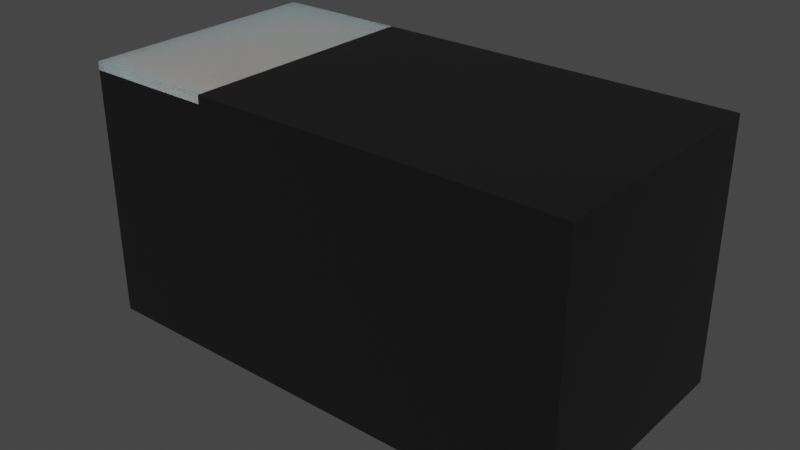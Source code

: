 # Source: D_0201_0603Metric.blend  (saved by Blender 3.2.14; exported with 4.5.12 LTS)
import bpy
from mathutils import Matrix  # noqa: F401  (used for matrix-valued properties, if any)

bpy.ops.wm.read_factory_settings(use_empty=True)
scene = bpy.context.scene
scene.name = 'Scene'

# ---- collections
col_collection = bpy.data.collections.new('Collection'); scene.collection.children.link(col_collection)

# ---- materials (node trees are filled in below, after node groups)
mat_metal_pins = bpy.data.materials.new('metal_pins')
mat_metal_pins.use_transparent_shadow = False
mat_metal_pins.preview_render_type = 'CUBE'
mat_plastic_chip = bpy.data.materials.new('plastic_chip')
mat_plastic_chip.use_transparent_shadow = False
mat_plastic_chip.preview_render_type = 'CUBE'
mat_white_markings = bpy.data.materials.new('white_markings')
mat_white_markings.use_transparent_shadow = False
mat_white_markings.preview_render_type = 'FLAT'

# ---- material node trees
mat_metal_pins.use_nodes = True; mat_metal_pins.node_tree.nodes.clear()
_N = mat_metal_pins.node_tree.nodes; _L = mat_metal_pins.node_tree.links
n0 = _N.new('ShaderNodeMapping'); n0.name = 'Mapping'; n0.location = (-1447, -91)
n0.inputs[3].default_value = (4.8, 1.2, 1.1)
n1 = _N.new('ShaderNodeBsdfPrincipled'); n1.name = 'Principled BSDF'; n1.location = (-560, 254)
n1.distribution = 'GGX'
n1.subsurface_method = 'BURLEY'
n1.inputs[1].default_value = 0.7818
n1.inputs[2].default_value = 0.2886
n1.inputs[3].default_value = 1.45
n1.inputs[13].default_value = 0.0
n1.inputs[27].default_value = (0.0, 0.0, 0.0, 1.0)
n1.inputs[28].default_value = 1.0
n2 = _N.new('ShaderNodeOutputMaterial'); n2.name = 'Material Output.002'; n2.location = (-205, 253)
n2.width = 213
n3 = _N.new('ShaderNodeTexNoise'); n3.name = 'Noise Texture.002'; n3.location = (-1228, -73)
n3.inputs[2].default_value = 0.1
n3.inputs[3].default_value = 7.0
n3.inputs[4].default_value = 0.6
n3.inputs[8].default_value = 0.4
n4 = _N.new('ShaderNodeTexCoord'); n4.name = 'Texture Coordinate'; n4.location = (-1636, -116)
n5 = _N.new('ShaderNodeMix'); n5.name = 'Mix.001'; n5.location = (-921, 45)
n5.data_type = 'RGBA'
n5.inputs[6].default_value = (0.9398, 0.9547, 1.0, 1.0)
n5.inputs[7].default_value = (0.13, 0.1259, 0.1359, 1.0)
n6 = _N.new('ShaderNodeBump'); n6.name = 'Bump.001'; n6.location = (-1001, -227)
n6.inputs[0].default_value = 0.05
n6.inputs[1].default_value = 0.01
n6.inputs[2].default_value = 1.0
_L.new(n1.outputs[0], n2.inputs[0])
_L.new(n3.outputs[0], n6.inputs[3])
_L.new(n0.outputs[0], n3.inputs[0])
_L.new(n3.outputs[0], n5.inputs[0])
_L.new(n4.outputs[3], n0.inputs[0])
_L.new(n5.outputs[2], n1.inputs[0])
_L.new(n6.outputs[0], n1.inputs[5])
n2.is_active_output = True
mat_plastic_chip.use_nodes = True; mat_plastic_chip.node_tree.nodes.clear()
_N = mat_plastic_chip.node_tree.nodes; _L = mat_plastic_chip.node_tree.links
n0 = _N.new('ShaderNodeBsdfPrincipled'); n0.name = 'Principled BSDF'; n0.location = (10, 300)
n0.distribution = 'GGX'
n0.subsurface_method = 'BURLEY'
n0.inputs[0].default_value = (0.009312, 0.009312, 0.009312, 1.0)
n0.inputs[1].default_value = 0.1372
n0.inputs[2].default_value = 0.3706
n0.inputs[3].default_value = 1.45
n0.inputs[27].default_value = (0.0, 0.0, 0.0, 1.0)
n0.inputs[28].default_value = 1.0
n1 = _N.new('ShaderNodeOutputMaterial'); n1.name = 'Material Output'; n1.location = (300, 300)
n2 = _N.new('ShaderNodeTexNoise'); n2.name = 'Noise Texture'; n2.location = (-893, 54)
n2.inputs[2].default_value = 200.0
n2.inputs[3].default_value = 3.6
n2.inputs[4].default_value = 0.8375
n3 = _N.new('ShaderNodeBump'); n3.name = 'Bump'; n3.location = (-604, -53)
n3.inputs[0].default_value = 0.08
n3.inputs[1].default_value = 1.0
n3.inputs[2].default_value = 1.0
_L.new(n0.outputs[0], n1.inputs[0])
_L.new(n2.outputs[0], n3.inputs[3])
_L.new(n3.outputs[0], n0.inputs[5])
n1.is_active_output = True
mat_white_markings.use_nodes = True; mat_white_markings.node_tree.nodes.clear()
_N = mat_white_markings.node_tree.nodes; _L = mat_white_markings.node_tree.links
n0 = _N.new('ShaderNodeOutputMaterial'); n0.name = 'Material Output'; n0.location = (300, 300)
n1 = _N.new('ShaderNodeBsdfPrincipled'); n1.name = 'Principled BSDF'; n1.location = (-34, 272)
n1.distribution = 'GGX'
n1.subsurface_method = 'BURLEY'
n1.inputs[1].default_value = 0.02
n1.inputs[2].default_value = 0.4636
n1.inputs[3].default_value = 1.4
n1.inputs[8].default_value = 1.0
n1.inputs[10].default_value = 0.3682
n1.inputs[13].default_value = 0.6591
n1.inputs[18].default_value = 0.2318
n1.inputs[20].default_value = 0.6709
n1.inputs[24].default_value = 0.1191
n1.inputs[27].default_value = (0.0, 0.0, 0.0, 1.0)
n1.inputs[28].default_value = 1.0
n2 = _N.new('ShaderNodeMapping'); n2.name = 'Mapping'; n2.location = (-1010, 265)
n2.inputs[3].default_value = (3.0, 1.0, 1.0)
n3 = _N.new('ShaderNodeTexCoord'); n3.name = 'Texture Coordinate'; n3.location = (-1250, 180)
n4 = _N.new('ShaderNodeBump'); n4.name = 'Bump'; n4.location = (-376, -99)
n4.inputs[0].default_value = 0.05
n4.inputs[1].default_value = 1.0
n4.inputs[2].default_value = 1.0
n5 = _N.new('ShaderNodeTexNoise'); n5.name = 'Noise Texture'; n5.location = (-662, 176)
n5.inputs[2].default_value = 88.0
n5.inputs[3].default_value = 10.8
n5.inputs[4].default_value = 0.9167
n5.inputs[8].default_value = 1.6
n6 = _N.new('ShaderNodeValToRGB'); n6.name = 'ColorRamp'; n6.location = (-354, 186)
while len(n6.color_ramp.elements) > 1: n6.color_ramp.elements.remove(n6.color_ramp.elements[-1])
n6.color_ramp.elements[0].position = 0.0; n6.color_ramp.elements[0].color = (0.2596, 0.2596, 0.2596, 1.0)
_e = n6.color_ramp.elements.new(1.0); _e.color = (0.6303, 0.6303, 0.6303, 1.0)
n7 = _N.new('ShaderNodeMix'); n7.name = 'Mix'; n7.location = (-204, 152)
n7.data_type = 'RGBA'
n7.inputs[0].default_value = 0.3682
n7.inputs[7].default_value = (0.2525, 0.2525, 0.2525, 1.0)
_L.new(n5.outputs[0], n6.inputs[0])
_L.new(n1.outputs[0], n0.inputs[0])
_L.new(n3.outputs[2], n2.inputs[0])
_L.new(n2.outputs[0], n5.inputs[0])
_L.new(n5.outputs[0], n4.inputs[3])
_L.new(n4.outputs[0], n1.inputs[5])
_L.new(n6.outputs[0], n7.inputs[6])
_L.new(n7.outputs[2], n1.inputs[0])
n0.is_active_output = True

# ---- world
world_world = bpy.data.worlds.new('World'); scene.world = world_world
world_world.use_nodes = True; world_world.node_tree.nodes.clear()
_N = world_world.node_tree.nodes; _L = world_world.node_tree.links
n0 = _N.new('ShaderNodeOutputWorld'); n0.name = 'World Output'; n0.location = (300, 300)
n1 = _N.new('ShaderNodeBackground'); n1.name = 'Background'; n1.location = (10, 300)
n1.inputs[0].default_value = (0.05088, 0.05088, 0.05088, 1.0)
_L.new(n1.outputs[0], n0.inputs[0])
n0.is_active_output = True
world_world.color = (0.05088, 0.05088, 0.05088)
world_world.use_sun_shadow = False
world_world.sun_shadow_jitter_overblur = 0.0

# ---- meshes
me_shape_9_indexedfaceset_001 = bpy.data.meshes.new('SHAPE_9_IndexedFaceSet.001')
me_shape_9_indexedfaceset_001.from_pydata([(-0.05118, 0.002992, 0.04724), (-0.1063, 0.002992, 0.04724), (-0.05118, 0.0, 0.04724), (-0.1063, 0.0, 0.04724), (-0.05118, 0.002992, -0.04724), (-0.1063, 0.002992, -0.04724), (-0.05118, 0.0, -0.04724), (-0.1063, 0.0, -0.04724), (0.05118, 0.002992, 0.04724), (0.05118, 0.002992, -0.04724), (0.1063, 0.002992, -0.04724), (0.1063, 0.002992, 0.04724), (0.1063, 0.0, 0.04724), (0.05118, 0.0, -0.04724), (0.05118, 0.0, 0.04724), (0.1063, 0.0, -0.04724), (0.1181, 0.002992, -0.05906), (0.1181, 0.126, 0.05906), (0.1181, 0.126, -0.05906), (0.1181, 0.002992, 0.05906), (-0.1181, 0.002992, 0.05906), (-0.05433, 0.122, 0.05906), (-0.05433, 0.126, 0.05906), (-0.05433, 0.126, -0.05906), (-0.1181, 0.002992, -0.05906), (-0.05433, 0.122, -0.05906), (-0.1181, 0.122, -0.05906), (-0.1181, 0.126, -0.05906), (-0.1181, 0.126, 0.05906), (-0.1181, 0.122, 0.05906)], [], [(10, 9, 13), (10, 13, 15), (0, 5, 4), (0, 1, 5), (1, 0, 2), (1, 2, 3), (2, 0, 4), (2, 4, 6), (4, 5, 7), (4, 7, 6), (5, 1, 3), (5, 3, 7), (2, 7, 3), (2, 6, 7), (11, 8, 9), (11, 9, 10), (11, 10, 15), (11, 15, 12), (8, 14, 13), (8, 13, 9), (8, 11, 12), (8, 12, 14), (12, 15, 13), (12, 13, 14), (26, 20, 24), (26, 29, 20), (20, 19, 16), (20, 16, 24), (19, 17, 18), (19, 18, 16), (17, 22, 23), (17, 23, 18), (21, 17, 19), (21, 19, 20), (22, 17, 21), (29, 21, 20), (25, 16, 18), (25, 24, 16), (23, 25, 18), (26, 24, 25), (22, 21, 25), (22, 25, 23), (21, 26, 25), (21, 29, 26), (28, 26, 27), (28, 29, 26), (27, 25, 23), (27, 26, 25), (22, 29, 28), (22, 21, 29), (22, 27, 23), (22, 28, 27)])
me_shape_9_indexedfaceset_001.polygons.foreach_set('use_smooth', [True] * 52)
me_shape_9_indexedfaceset_001.polygons.foreach_set('material_index', [0, 0, 0, 0, 0, 0, 0, 0, 0, 0, 0, 0, 0, 0, 0, 0, 0, 0, 0, 0, 0, 0, 0, 0, 1, 1, 1, 1, 1, 1, 1, 1, 1, 1, 1, 1, 1, 1, 1, 1, 1, 1, 1, 1, 2, 2, 2, 2, 2, 2, 2, 2])
_k = set([(0, 1), (0, 2), (0, 4), (1, 3), (1, 5), (2, 3), (2, 6), (3, 7), (4, 5), (4, 6), (5, 7), (6, 7), (8, 9), (8, 11), (8, 14), (9, 10), (9, 13), (10, 11), (10, 15), (11, 12), (12, 14), (12, 15), (13, 14), (13, 15), (16, 18), (16, 19), (16, 24), (17, 18), (17, 19), (17, 22), (18, 23), (19, 20), (20, 24), (20, 29), (21, 22), (21, 25), (21, 29), (22, 23), (22, 28), (23, 25), (23, 27), (24, 26), (25, 26), (26, 27), (26, 29), (27, 28), (28, 29)])
me_shape_9_indexedfaceset_001.attributes.new('sharp_edge', 'BOOLEAN', 'EDGE').data.foreach_set('value', [ (min(e.vertices), max(e.vertices)) in _k for e in me_shape_9_indexedfaceset_001.edges])
_uv = me_shape_9_indexedfaceset_001.uv_layers.new(name='UVMap')
_uv.uv.foreach_set('vector', [1.037, 0.2926, 0.804, 0.2926, 0.804, 0.28, 1.037, 0.2926, 0.804, 0.28, 1.037, 0.28, 0.3707, 0.7, 0.1374, 0.3, 0.3707, 0.3, 0.3707, 0.7, 0.1374, 0.7, 0.1374, 0.3, 0.1374, 0.2926, 0.3707, 0.2926, 0.3707, 0.28, 0.1374, 0.2926, 0.3707, 0.28, 0.1374, 0.28, 0.28, 0.7, 0.2926, 0.7, 0.2926, 0.3, 0.28, 0.7, 0.2926, 0.3, 0.28, 0.3, 0.3707, 0.2926, 0.1374, 0.2926, 0.1374, 0.28, 0.3707, 0.2926, 0.1374, 0.28, 0.3707, 0.28, 0.2926, 0.3, 0.2926, 0.7, 0.28, 0.7, 0.2926, 0.3, 0.28, 0.7, 0.28, 0.3, 0.3707, 0.7, 0.1374, 0.3, 0.1374, 0.7, 0.3707, 0.7, 0.3707, 0.3, 0.1374, 0.3, 1.037, 0.7, 0.804, 0.7, 0.804, 0.3, 1.037, 0.7, 0.804, 0.3, 1.037, 0.3, 0.2926, 0.7, 0.2926, 0.3, 0.28, 0.3, 0.2926, 0.7, 0.28, 0.3, 0.28, 0.7, 0.2926, 0.7, 0.28, 0.7, 0.28, 0.3, 0.2926, 0.7, 0.28, 0.3, 0.2926, 0.3, 0.804, 0.2926, 1.037, 0.2926, 1.037, 0.28, 0.804, 0.2926, 1.037, 0.28, 0.804, 0.28, 1.037, 0.7, 1.037, 0.3, 0.804, 0.3, 1.037, 0.7, 0.804, 0.3, 0.804, 0.7, 0.7966, 0.25, 0.2926, 0.75, 0.2926, 0.25, 0.7966, 0.25, 0.7966, 0.75, 0.2926, 0.75, 0.08737, 0.75, 1.087, 0.75, 1.087, 0.25, 0.08737, 0.75, 1.087, 0.25, 0.08737, 0.25, 0.2926, 0.75, 0.8133, 0.75, 0.8133, 0.25, 0.2926, 0.75, 0.8133, 0.25, 0.2926, 0.25, 1.087, 0.75, 0.3574, 0.75, 0.3574, 0.25, 1.087, 0.75, 0.3574, 0.25, 1.087, 0.25, 0.3574, 0.7966, 1.087, 0.8133, 1.087, 0.2926, 0.3574, 0.7966, 1.087, 0.2926, 0.08737, 0.2926, 0.3574, 0.8133, 1.087, 0.8133, 0.3574, 0.7966, 0.08737, 0.7966, 0.3574, 0.7966, 0.08737, 0.2926, 0.3574, 0.7966, 1.087, 0.2926, 1.087, 0.8133, 0.3574, 0.7966, 0.08737, 0.2926, 1.087, 0.2926, 0.3574, 0.8133, 0.3574, 0.7966, 1.087, 0.8133, 0.08737, 0.7966, 0.08737, 0.2926, 0.3574, 0.7966, 0.8133, 0.75, 0.7966, 0.75, 0.7966, 0.25, 0.8133, 0.75, 0.7966, 0.25, 0.8133, 0.25, 0.3574, 0.75, 0.08737, 0.25, 0.3574, 0.25, 0.3574, 0.75, 0.08737, 0.75, 0.08737, 0.25, 0.8133, 0.75, 0.7966, 0.25, 0.8133, 0.25, 0.8133, 0.75, 0.7966, 0.75, 0.7966, 0.25, 0.08737, 0.8133, 0.3574, 0.7966, 0.3574, 0.8133, 0.08737, 0.8133, 0.08737, 0.7966, 0.3574, 0.7966, 0.3574, 0.8133, 0.08737, 0.7966, 0.08737, 0.8133, 0.3574, 0.8133, 0.3574, 0.7966, 0.08737, 0.7966, 0.3574, 0.75, 0.08737, 0.25, 0.3574, 0.25, 0.3574, 0.75, 0.08737, 0.75, 0.08737, 0.25])
me_shape_9_indexedfaceset_001.materials.append(mat_metal_pins)
me_shape_9_indexedfaceset_001.materials.append(mat_plastic_chip)
me_shape_9_indexedfaceset_001.materials.append(mat_white_markings)
me_shape_9_indexedfaceset_001.update()
me_shape_9_indexedfaceset_001.normals_split_custom_set([tuple(v) for v in zip(*[iter([0.0, 0.0, 1.0, 0.0, 0.0, 1.0, 0.0, 0.0, 1.0, 0.0, 0.0, 1.0, 0.0, 0.0, 1.0, 0.0, 0.0, 1.0, 0.0, -1.0, 0.0, 0.0, -1.0, 0.0, 0.0, -1.0, 0.0, 0.0, -1.0, 0.0, 0.0, -1.0, 0.0, 0.0, -1.0, 0.0, 0.0, 0.0, -1.0, 0.0, 0.0, -1.0, 0.0, 0.0, -1.0, 0.0, 0.0, -1.0, 0.0, 0.0, -1.0, 0.0, 0.0, -1.0, -1.0, 0.0, 0.0, -1.0, 0.0, 0.0, -1.0, 0.0, 0.0, -1.0, 0.0, 0.0, -1.0, 0.0, 0.0, -1.0, 0.0, 0.0, 0.0, 0.0, 1.0, 0.0, 0.0, 1.0, 0.0, 0.0, 1.0, 0.0, 0.0, 1.0, 0.0, 0.0, 1.0, 0.0, 0.0, 1.0, 1.0, 0.0, 0.0, 1.0, 0.0, 0.0, 1.0, 0.0, 0.0, 1.0, 0.0, 0.0, 1.0, 0.0, 0.0, 1.0, 0.0, 0.0, 0.0, 1.0, 0.0, 0.0, 1.0, 0.0, 0.0, 1.0, 0.0, 0.0, 1.0, 0.0, 0.0, 1.0, 0.0, 0.0, 1.0, 0.0, 0.0, -1.0, 0.0, 0.0, -1.0, 0.0, 0.0, -1.0, 0.0, 0.0, -1.0, 0.0, 0.0, -1.0, 0.0, 0.0, -1.0, 0.0, -1.0, 0.0, 0.0, -1.0, 0.0, 0.0, -1.0, 0.0, 0.0, -1.0, 0.0, 0.0, -1.0, 0.0, 0.0, -1.0, 0.0, 0.0, 1.0, 0.0, 0.0, 1.0, 0.0, 0.0, 1.0, 0.0, 0.0, 1.0, 0.0, 0.0, 1.0, 0.0, 0.0, 1.0, 0.0, 0.0, 0.0, 0.0, -1.0, 0.0, 0.0, -1.0, 0.0, 0.0, -1.0, 0.0, 0.0, -1.0, 0.0, 0.0, -1.0, 0.0, 0.0, -1.0, 0.0, 1.0, 0.0, 0.0, 1.0, 0.0, 0.0, 1.0, 0.0, 0.0, 1.0, 0.0, 0.0, 1.0, 0.0, 0.0, 1.0, 0.0, 1.0, 0.0, 0.0, 1.0, 0.0, 0.0, 1.0, 0.0, 0.0, 1.0, 0.0, 0.0, 1.0, 0.0, 0.0, 1.0, 0.0, 0.0, 0.0, 1.0, 0.0, 0.0, 1.0, 0.0, 0.0, 1.0, 0.0, 0.0, 1.0, 0.0, 0.0, 1.0, 0.0, 0.0, 1.0, 0.0, -1.0, 0.0, 0.0, -1.0, 0.0, 0.0, -1.0, 0.0, 0.0, -1.0, 0.0, 0.0, -1.0, 0.0, 0.0, -1.0, 0.0, 0.0, 0.0, -1.0, 0.0, 0.0, -1.0, 0.0, 0.0, -1.0, 0.0, 0.0, -1.0, 0.0, 0.0, -1.0, 0.0, 0.0, -1.0, 0.0, 0.0, 0.0, -1.0, 0.0, 0.0, -1.0, 0.0, 0.0, -1.0, 0.0, 0.0, -1.0, 0.0, 0.0, -1.0, 0.0, 0.0, -1.0, 0.0, 0.0, -1.0, 0.0, 0.0, -1.0, 0.0, 0.0, -1.0, 0.0, 0.0, -1.0, 0.0, 0.0, -1.0, 0.0, 0.0, -1.0, 0.0, 0.0, 1.0, 0.0, 0.0, 1.0, 0.0, 0.0, 1.0, 0.0, 0.0, 1.0, 0.0, 0.0, 1.0, 0.0, 0.0, 1.0, 0.0, 0.0, 1.0, 0.0, 0.0, 1.0, 0.0, 0.0, 1.0, 0.0, 0.0, 1.0, 0.0, 0.0, 1.0, 0.0, 0.0, 1.0, 1.0, 0.0, 0.0, 1.0, 0.0, 0.0, 1.0, 0.0, 0.0, 1.0, 0.0, 0.0, 1.0, 0.0, 0.0, 1.0, 0.0, 0.0, 0.0, -1.0, 0.0, 0.0, -1.0, 0.0, 0.0, -1.0, 0.0, 0.0, -1.0, 0.0, 0.0, -1.0, 0.0, 0.0, -1.0, 0.0, 1.0, 0.0, 0.0, 1.0, 0.0, 0.0, 1.0, 0.0, 0.0, 1.0, 0.0, 0.0, 1.0, 0.0, 0.0, 1.0, 0.0, 0.0, 0.0, 0.0, 1.0, 0.0, 0.0, 1.0, 0.0, 0.0, 1.0, 0.0, 0.0, 1.0, 0.0, 0.0, 1.0, 0.0, 0.0, 1.0, 0.0, 0.0, -1.0, 0.0, 0.0, -1.0, 0.0, 0.0, -1.0, 0.0, 0.0, -1.0, 0.0, 0.0, -1.0, 0.0, 0.0, -1.0, 0.0, -1.0, 0.0, 0.0, -1.0, 0.0, 0.0, -1.0, 0.0, 0.0, -1.0, 0.0, 0.0, -1.0, 0.0, 0.0, -1.0, 0.0])] * 3)])

# ---- objects
ob_shape_9_indexedfaceset = bpy.data.objects.new('SHAPE_9_IndexedFaceSet', me_shape_9_indexedfaceset_001)

# ---- transforms, parenting, visibility, modifiers, constraints
ob_shape_9_indexedfaceset.location = (0.0, 0.0, 0.0)
ob_shape_9_indexedfaceset.rotation_euler = (1.571, 0.0, -0.0)
ob_shape_9_indexedfaceset.scale = (2.54, 2.54, 2.54)

# ---- collection membership
col_collection.objects.link(ob_shape_9_indexedfaceset)

# ---- scene / render settings (as saved in the file)
scene.frame_start = 1; scene.frame_end = 250; scene.frame_set(1)
scene.render.engine = 'BLENDER_EEVEE_NEXT'
scene.cycles.sampling_pattern = 'TABULATED_SOBOL'
scene.cycles.use_light_tree = False
scene.view_settings.view_transform = 'Filmic'
bpy.context.view_layer.update()

# ---- added for rendering (the .blend has no active camera and no usable light): camera, sun
cam_auto = bpy.data.cameras.new('AutoCamera')
cam_auto.lens = 50.0
cam_auto.sensor_width = 36.0
cam_auto.clip_end = 1000.0
ob_auto_camera = bpy.data.objects.new('AutoCamera', cam_auto)
scene.collection.objects.link(ob_auto_camera)
ob_auto_camera.location = (0.68766, -0.825193, 0.710128)
ob_auto_camera.rotation_euler = (1.09748, -7.21219e-08, 0.694738)
scene.camera = ob_auto_camera
light_auto_sun = bpy.data.lights.new('AutoSun', 'SUN')
light_auto_sun.energy = 3.0
light_auto_sun.angle = 0.0523599
ob_auto_sun = bpy.data.objects.new('AutoSun', light_auto_sun)
scene.collection.objects.link(ob_auto_sun)
ob_auto_sun.rotation_euler = (0.872665, 0.174533, 0.523599)
bpy.context.view_layer.update()
